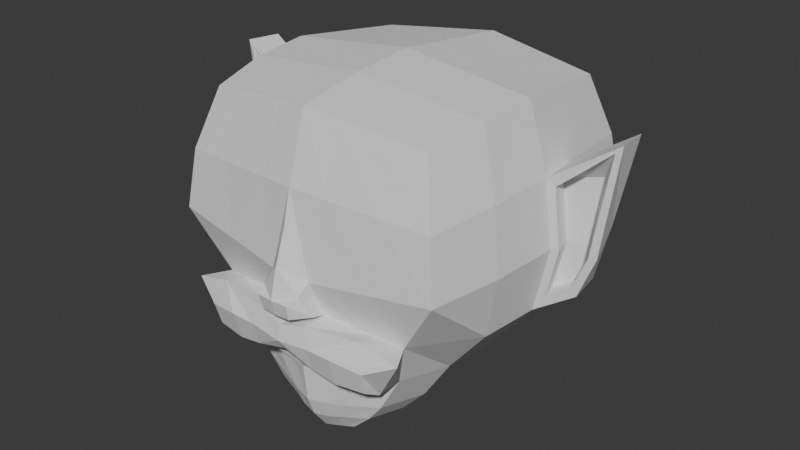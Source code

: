 # Source: un_nomo_que_no_nomea.blend  (saved by Blender 5.2.45; exported with 4.5.12 LTS)
import bpy
from mathutils import Matrix  # noqa: F401  (used for matrix-valued properties, if any)

bpy.ops.wm.read_factory_settings(use_empty=True)
scene = bpy.context.scene
scene.name = 'Scene'

# ---- collections
col_collection = bpy.data.collections.new('Collection'); scene.collection.children.link(col_collection)

# ---- world
world_world = bpy.data.worlds.new('World'); scene.world = world_world
world_world.use_nodes = True; world_world.node_tree.nodes.clear()
_N = world_world.node_tree.nodes; _L = world_world.node_tree.links
n0 = _N.new('ShaderNodeOutputWorld'); n0.name = 'World Output'; n0.location = (300, 300)
n1 = _N.new('ShaderNodeBackground'); n1.name = 'Background'; n1.location = (10, 300)
n1.inputs[0].default_value = (0.05088, 0.05088, 0.05088, 1.0)
_L.new(n1.outputs[0], n0.inputs[0])
n0.is_active_output = True
world_world.color = (0.05088, 0.05088, 0.05088)
world_world.sun_shadow_jitter_overblur = 0.0

# ---- meshes
me_cubo = bpy.data.meshes.new('Cubo')
me_cubo.from_pydata([(0.7538, -1.0, -0.9033), (1.0, -1.0, 1.0), (0.8769, 1.0, -0.9385), (1.0, 1.0, 1.0), (1.219, 1.219, 0.0), (1.219, -1.219, 0.0), (2.84e-08, 1.119, -1.119), (2.84e-08, 1.119, 1.119), (0.0, -1.242, -0.9604), (2.84e-08, -1.119, 1.119), (0.0, -1.364, 0.2756), (2.84e-08, 1.364, 0.0), (0.8719, -2.004e-08, -1.021), (1.118, -7.041e-09, 1.118), (1.423, 0.01795, -0.002545), (5.991e-08, -7.041e-09, 1.251), (5.991e-08, -7.041e-09, -1.251), (0.834, 0.3215, -1.036), (1.08, 0.3215, 1.08), (1.316, 0.3918, -1.911e-08), (4.978e-08, 0.3598, 1.209), (4.978e-08, 0.3598, -1.209), (1.154, 1.151, 0.4987), (1.154, -1.157, 0.4987), (3.92e-08, -1.295, 0.5607), (3.92e-08, 1.289, 0.5607), (1.359, 0.01385, 0.5), (1.247, 0.3682, 0.5404), (1.109, 1.109, -0.5), (0.8884, -1.109, -0.5), (2.84e-08, 1.241, -0.5596), (0.0, -1.241, -0.4853), (1.329, 0.01852, -0.4333), (1.198, 0.3567, -0.5401), (1.523, 0.3811, -0.3476), (1.506, 0.06534, -0.3241), (1.086, -0.4987, 1.086), (1.323, -0.6107, 3.588e-07), (5.129e-08, -0.5598, 1.215), (5.129e-08, -0.5598, -1.215), (1.793, 0.3907, 0.9061), (0.8396, -0.4987, -0.9891), (1.777, 0.06535, 0.8588), (1.701, 0.08386, -0.006527), (1.253, -0.5807, 0.5428), (1.621, 0.4103, 0.1024), (1.204, -0.5547, -0.5429), (1.291, -0.002889, 0.5602), (1.83, 0.08145, 0.9226), (1.362, -7.041e-09, -2.816e-08), (1.24, -7.041e-09, -0.5591), (1.558, 0.08386, -0.3634), (1.641, 0.06591, -0.003982), (1.592, 0.2526, -0.009325), (1.374, 0.2046, -0.007889), (1.31, 0.2005, 0.4946), (1.622, 0.252, 0.5708), (1.279, 0.2052, -0.4386), (1.457, 0.252, -0.3294), (0.2663, 1.087, 1.087), (0.1616, -1.185, -0.9619), (0.3245, 1.325, 0.0), (0.2335, 1.087, -1.071), (0.2663, -1.087, 1.087), (0.1799, -1.325, -0.1307), (0.2977, -7.041e-09, 1.216), (0.2322, -1.05e-08, -1.19), (0.2221, 0.3496, -1.163), (0.2876, 0.3496, 1.175), (0.3073, -1.258, 0.5442), (0.3073, 1.252, 0.5442), (0.2214, -1.206, -0.4306), (0.2954, 1.206, -0.5437), (0.2891, -0.5435, 1.181), (0.2236, -0.5435, -1.155), (0.1699, -1.434, -0.2096), (0.0, -1.464, 0.002426), (0.0, -1.369, -0.4378), (0.2416, -1.341, -0.3866), (0.1407, -1.523, -0.2494), (0.0, -1.532, -0.2494), (0.0, -1.503, -0.3828), (0.1337, -1.495, -0.3791), (0.7538, -1.219, -0.9033), (0.0, -1.338, -0.6839), (1.009, -1.329, -0.5), (0.0, -1.461, -0.4853), (0.2007, -1.307, -0.8543), (0.2214, -1.426, -0.4306), (0.7579, -1.428, -0.6164), (0.7456, -1.377, -0.8072), (0.2762, -1.418, -0.784), (0.0, -1.433, -0.7034), (0.0, -1.491, -0.6095), (0.286, -1.474, -0.5836), (0.4475, -1.215, -0.9214), (0.6805, -1.356, -0.4092), (0.4931, -1.407, -0.8221), (0.4925, -1.474, -0.5799), (0.6331, 1.044, 1.044), (0.4235, -1.124, -0.9625), (0.7715, 1.272, 0.0), (0.7079, -7.041e-09, 1.167), (0.6839, 0.3356, 1.127), (0.7308, 1.202, 0.5214), (0.7023, 1.158, -0.5218), (0.6875, -0.5211, 1.133), (0.5552, 1.044, -1.005), (0.6331, -1.044, 1.044), (0.6992, -1.272, -0.06537), (0.5521, -1.527e-08, -1.106), (0.528, 0.3356, -1.1), (0.7308, -1.208, 0.5214), (0.6653, -1.158, -0.4653), (0.5316, -0.5211, -1.072), (0.1753, -0.991, -1.591), (0.2712, -0.9758, -1.564), (0.0, -0.8233, -1.672), (0.0, -1.017, -1.639), (0.3009, -0.8022, -1.594), (0.08743, -0.8177, -1.651), (0.07951, -1.006, -1.619), (0.1942, -0.8099, -1.623), (0.0, -0.6384, -1.479), (0.3957, -0.6046, -1.354), (0.6649, -0.5851, -1.282), (0.0, -1.207, -1.293), (0.1589, -1.163, -1.281), (0.1266, -0.6242, -1.427), (0.5899, -1.023, -1.207), (0.3134, -1.113, -1.263), (0.5208, -0.6672, -1.433), (0.0, -1.142, -1.465), (0.4613, -1.015, -1.374), (0.0, -0.7095, -1.59), (0.3072, -0.6827, -1.491), (0.1411, -1.111, -1.447), (0.09363, -0.6982, -1.548), (0.2497, -1.075, -1.421)], [], [(104, 99, 3, 22), (44, 36, 1, 23), (137, 135, 122, 120), (46, 37, 5, 29), (105, 101, 4, 28), (71, 64, 75, 78), (73, 38, 9, 63), (69, 63, 9, 24), (68, 20, 15, 65), (14, 32, 57, 54), (111, 17, 12, 110), (27, 18, 13, 47), (22, 3, 18, 27), (107, 2, 17, 111), (28, 4, 19, 33), (59, 7, 20, 68), (4, 22, 27, 19), (27, 47, 48, 40), (64, 69, 24, 10), (37, 44, 23, 5), (101, 104, 22, 4), (2, 28, 33, 17), (17, 33, 50, 12), (88, 96, 113, 71), (107, 105, 28, 2), (41, 46, 29, 0), (12, 50, 46, 41), (35, 52, 53, 58), (49, 47, 44, 37), (33, 19, 45, 34), (50, 33, 34, 51), (19, 27, 40, 45), (45, 40, 48, 43), (65, 15, 38, 73), (50, 49, 37, 46), (34, 45, 43, 51), (110, 12, 41, 114), (47, 13, 36, 44), (26, 42, 48, 47), (14, 26, 47, 49), (32, 14, 49, 50), (35, 32, 50, 51), (52, 35, 51, 43), (42, 52, 43, 48), (54, 57, 58, 53), (55, 54, 53, 56), (42, 26, 55, 56), (52, 42, 56, 53), (32, 35, 58, 57), (26, 14, 54, 55), (16, 66, 74, 39), (102, 65, 73, 106), (6, 30, 72, 62), (86, 88, 71, 31), (11, 25, 70, 61), (109, 112, 69, 64), (99, 59, 68, 103), (6, 62, 67, 21), (21, 67, 66, 16), (103, 68, 65, 102), (112, 108, 63, 69), (106, 73, 63, 108), (113, 109, 64, 71), (30, 11, 61, 72), (136, 132, 118, 121), (25, 7, 59, 70), (77, 78, 82, 81), (64, 10, 76, 75), (31, 71, 78, 77), (82, 79, 80, 81), (75, 76, 80, 79), (78, 75, 79, 82), (84, 86, 31, 8), (87, 84, 8, 60), (91, 94, 93, 92), (97, 98, 94, 91), (96, 88, 94, 98), (88, 86, 93, 94), (95, 83, 90, 97), (84, 87, 91, 92), (83, 85, 89, 90), (87, 95, 97, 91), (85, 96, 98, 89), (90, 89, 98, 97), (95, 87, 60, 100), (29, 5, 109, 113), (36, 106, 108, 1), (23, 1, 108, 112), (18, 103, 102, 13), (3, 99, 103, 18), (5, 23, 112, 109), (83, 95, 100, 0), (13, 102, 106, 36), (66, 110, 114, 74), (62, 72, 105, 107), (61, 70, 104, 101), (62, 107, 111, 67), (67, 111, 110, 66), (72, 61, 101, 105), (135, 131, 119, 122), (70, 59, 99, 104), (96, 85, 29, 113), (85, 83, 0, 29), (122, 119, 116, 115), (117, 120, 121, 118), (120, 122, 115, 121), (131, 133, 116, 119), (138, 136, 121, 115), (133, 138, 115, 116), (134, 137, 120, 117), (39, 74, 128, 123), (0, 100, 130, 129), (100, 60, 127, 130), (41, 0, 129, 125), (114, 41, 125, 124), (60, 8, 126, 127), (74, 114, 124, 128), (123, 128, 137, 134), (129, 130, 138, 133), (130, 127, 136, 138), (125, 129, 133, 131), (124, 125, 131, 135), (127, 126, 132, 136), (128, 124, 135, 137)])
_uv = me_cubo.uv_layers.new(name='MapaUV')
_uv.uv.foreach_set('vector', [0.5625, 0.4541, 0.625, 0.4541, 0.625, 0.5, 0.5625, 0.5, 0.5625, 0.6875, 0.625, 0.6875, 0.625, 0.75, 0.5625, 0.75, 0.2833, 0.6875, 0.3291, 0.6875, 0.3291, 0.6875, 0.2833, 0.6875, 0.4375, 0.6875, 0.5, 0.6875, 0.5, 0.75, 0.4375, 0.75, 0.4375, 0.4541, 0.5, 0.4541, 0.5, 0.5, 0.4375, 0.5, 0.4375, 0.8417, 0.5, 0.8417, 0.5, 0.8417, 0.4375, 0.8417, 0.7167, 0.6875, 0.75, 0.6875, 0.75, 0.75, 0.7167, 0.75, 0.5625, 0.8417, 0.625, 0.8417, 0.625, 0.875, 0.5625, 0.875, 0.7167, 0.5848, 0.75, 0.5848, 0.75, 0.625, 0.7167, 0.625, 0.4969, 0.625, 0.4469, 0.625, 0.4469, 0.625, 0.4969, 0.625, 0.3291, 0.5848, 0.375, 0.5848, 0.375, 0.625, 0.3291, 0.625, 0.5625, 0.5848, 0.625, 0.5848, 0.625, 0.625, 0.5625, 0.625, 0.5625, 0.5, 0.625, 0.5, 0.625, 0.5848, 0.5625, 0.5848, 0.3291, 0.5, 0.375, 0.5, 0.375, 0.5848, 0.3291, 0.5848, 0.4375, 0.5, 0.5, 0.5, 0.5, 0.5848, 0.4375, 0.5848, 0.7167, 0.5, 0.75, 0.5, 0.75, 0.5848, 0.7167, 0.5848, 0.5, 0.5, 0.5625, 0.5, 0.5625, 0.5848, 0.5, 0.5848, 0.5625, 0.5848, 0.5625, 0.625, 0.5625, 0.625, 0.5625, 0.5848, 0.5, 0.8417, 0.5625, 0.8417, 0.5625, 0.875, 0.5, 0.875, 0.5, 0.6875, 0.5625, 0.6875, 0.5625, 0.75, 0.5, 0.75, 0.5, 0.4541, 0.5625, 0.4541, 0.5625, 0.5, 0.5, 0.5, 0.375, 0.5, 0.4375, 0.5, 0.4375, 0.5848, 0.375, 0.5848, 0.375, 0.5848, 0.4375, 0.5848, 0.4375, 0.625, 0.375, 0.625, 0.4375, 0.8417, 0.4375, 0.7959, 0.4375, 0.7959, 0.4375, 0.8417, 0.375, 0.4541, 0.4375, 0.4541, 0.4375, 0.5, 0.375, 0.5, 0.375, 0.6875, 0.4375, 0.6875, 0.4375, 0.75, 0.375, 0.75, 0.375, 0.625, 0.4375, 0.625, 0.4375, 0.6875, 0.375, 0.6875, 0.4475, 0.625, 0.5028, 0.625, 0.5028, 0.625, 0.4475, 0.625, 0.5, 0.625, 0.5625, 0.625, 0.5625, 0.6875, 0.5, 0.6875, 0.4375, 0.5848, 0.5, 0.5848, 0.5, 0.5848, 0.4375, 0.5848, 0.4375, 0.625, 0.4375, 0.5848, 0.4375, 0.5848, 0.4375, 0.625, 0.5, 0.5848, 0.5625, 0.5848, 0.5625, 0.5848, 0.5, 0.5848, 0.5, 0.5848, 0.5625, 0.5848, 0.5625, 0.625, 0.5, 0.625, 0.7167, 0.625, 0.75, 0.625, 0.75, 0.6875, 0.7167, 0.6875, 0.4375, 0.625, 0.5, 0.625, 0.5, 0.6875, 0.4375, 0.6875, 0.4375, 0.5848, 0.5, 0.5848, 0.5, 0.625, 0.4375, 0.625, 0.3291, 0.625, 0.375, 0.625, 0.375, 0.6875, 0.3291, 0.6875, 0.5625, 0.625, 0.625, 0.625, 0.625, 0.6875, 0.5625, 0.6875, 0.5552, 0.625, 0.5547, 0.625, 0.5625, 0.625, 0.5625, 0.625, 0.4969, 0.625, 0.5552, 0.625, 0.5625, 0.625, 0.5, 0.625, 0.4469, 0.625, 0.4969, 0.625, 0.5, 0.625, 0.4375, 0.625, 0.4475, 0.625, 0.4469, 0.625, 0.4375, 0.625, 0.4375, 0.625, 0.5028, 0.625, 0.4475, 0.625, 0.4375, 0.625, 0.5, 0.625, 0.5547, 0.625, 0.5028, 0.625, 0.5, 0.625, 0.5625, 0.625, 0.4969, 0.625, 0.4469, 0.625, 0.4475, 0.625, 0.5028, 0.625, 0.5552, 0.625, 0.4969, 0.625, 0.5028, 0.625, 0.5547, 0.625, 0.5547, 0.625, 0.5552, 0.625, 0.5552, 0.625, 0.5547, 0.625, 0.5028, 0.625, 0.5547, 0.625, 0.5547, 0.625, 0.5028, 0.625, 0.4469, 0.625, 0.4475, 0.625, 0.4475, 0.625, 0.4469, 0.625, 0.5552, 0.625, 0.4969, 0.625, 0.4969, 0.625, 0.5552, 0.625, 0.25, 0.625, 0.2833, 0.625, 0.2833, 0.6875, 0.25, 0.6875, 0.6709, 0.625, 0.7167, 0.625, 0.7167, 0.6875, 0.6709, 0.6875, 0.375, 0.375, 0.4375, 0.375, 0.4375, 0.4083, 0.375, 0.4083, 0.4375, 0.875, 0.4375, 0.8417, 0.4375, 0.8417, 0.4375, 0.875, 0.5, 0.375, 0.5625, 0.375, 0.5625, 0.4083, 0.5, 0.4083, 0.5, 0.7959, 0.5625, 0.7959, 0.5625, 0.8417, 0.5, 0.8417, 0.6709, 0.5, 0.7167, 0.5, 0.7167, 0.5848, 0.6709, 0.5848, 0.25, 0.5, 0.2833, 0.5, 0.2833, 0.5848, 0.25, 0.5848, 0.25, 0.5848, 0.2833, 0.5848, 0.2833, 0.625, 0.25, 0.625, 0.6709, 0.5848, 0.7167, 0.5848, 0.7167, 0.625, 0.6709, 0.625, 0.5625, 0.7959, 0.625, 0.7959, 0.625, 0.8417, 0.5625, 0.8417, 0.6709, 0.6875, 0.7167, 0.6875, 0.7167, 0.75, 0.6709, 0.75, 0.4375, 0.7959, 0.5, 0.7959, 0.5, 0.8417, 0.4375, 0.8417, 0.4375, 0.375, 0.5, 0.375, 0.5, 0.4083, 0.4375, 0.4083, 0.2833, 0.75, 0.25, 0.75, 0.25, 0.75, 0.2833, 0.75, 0.5625, 0.375, 0.625, 0.375, 0.625, 0.4083, 0.5625, 0.4083, 0.4375, 0.875, 0.4375, 0.8417, 0.4375, 0.8417, 0.4375, 0.875, 0.5, 0.8417, 0.5, 0.875, 0.5, 0.875, 0.5, 0.8417, 0.4375, 0.875, 0.4375, 0.8417, 0.4375, 0.8417, 0.4375, 0.875, 0.4375, 0.8417, 0.5, 0.8417, 0.5, 0.875, 0.4375, 0.875, 0.5, 0.8417, 0.5, 0.875, 0.5, 0.875, 0.5, 0.8417, 0.4375, 0.8417, 0.5, 0.8417, 0.5, 0.8417, 0.4375, 0.8417, 0.375, 0.875, 0.4375, 0.875, 0.4375, 0.875, 0.25, 0.75, 0.375, 0.8417, 0.375, 0.875, 0.25, 0.75, 0.2833, 0.75, 0.375, 0.8417, 0.4375, 0.8417, 0.4375, 0.875, 0.375, 0.875, 0.375, 0.7959, 0.4375, 0.7959, 0.4375, 0.8417, 0.375, 0.8417, 0.4375, 0.7959, 0.4375, 0.8417, 0.4375, 0.8417, 0.4375, 0.7959, 0.4375, 0.8417, 0.4375, 0.875, 0.4375, 0.875, 0.4375, 0.8417, 0.375, 0.7959, 0.375, 0.75, 0.375, 0.75, 0.375, 0.7959, 0.375, 0.875, 0.375, 0.8417, 0.375, 0.8417, 0.375, 0.875, 0.375, 0.75, 0.4375, 0.75, 0.4375, 0.75, 0.375, 0.75, 0.375, 0.8417, 0.375, 0.7959, 0.375, 0.7959, 0.375, 0.8417, 0.4375, 0.75, 0.4375, 0.7959, 0.4375, 0.7959, 0.4375, 0.75, 0.375, 0.75, 0.4375, 0.75, 0.4375, 0.7959, 0.375, 0.7959, 0.375, 0.7959, 0.375, 0.8417, 0.2833, 0.75, 0.3291, 0.75, 0.4375, 0.75, 0.5, 0.75, 0.5, 0.7959, 0.4375, 0.7959, 0.625, 0.6875, 0.6709, 0.6875, 0.6709, 0.75, 0.625, 0.75, 0.5625, 0.75, 0.625, 0.75, 0.625, 0.7959, 0.5625, 0.7959, 0.625, 0.5848, 0.6709, 0.5848, 0.6709, 0.625, 0.625, 0.625, 0.625, 0.5, 0.6709, 0.5, 0.6709, 0.5848, 0.625, 0.5848, 0.5, 0.75, 0.5625, 0.75, 0.5625, 0.7959, 0.5, 0.7959, 0.375, 0.75, 0.375, 0.7959, 0.3291, 0.75, 0.375, 0.75, 0.625, 0.625, 0.6709, 0.625, 0.6709, 0.6875, 0.625, 0.6875, 0.2833, 0.625, 0.3291, 0.625, 0.3291, 0.6875, 0.2833, 0.6875, 0.375, 0.4083, 0.4375, 0.4083, 0.4375, 0.4541, 0.375, 0.4541, 0.5, 0.4083, 0.5625, 0.4083, 0.5625, 0.4541, 0.5, 0.4541, 0.2833, 0.5, 0.3291, 0.5, 0.3291, 0.5848, 0.2833, 0.5848, 0.2833, 0.5848, 0.3291, 0.5848, 0.3291, 0.625, 0.2833, 0.625, 0.4375, 0.4083, 0.5, 0.4083, 0.5, 0.4541, 0.4375, 0.4541, 0.3291, 0.6875, 0.375, 0.6875, 0.375, 0.6875, 0.3291, 0.6875, 0.5625, 0.4083, 0.625, 0.4083, 0.625, 0.4541, 0.5625, 0.4541, 0.4375, 0.7959, 0.4375, 0.75, 0.4375, 0.75, 0.4375, 0.7959, 0.4375, 0.75, 0.375, 0.75, 0.375, 0.75, 0.4375, 0.75, 0.3291, 0.6875, 0.375, 0.6875, 0.375, 0.75, 0.3291, 0.75, 0.25, 0.6875, 0.2833, 0.6875, 0.2833, 0.75, 0.25, 0.75, 0.2833, 0.6875, 0.3291, 0.6875, 0.3291, 0.75, 0.2833, 0.75, 0.375, 0.6875, 0.375, 0.75, 0.375, 0.75, 0.375, 0.6875, 0.3291, 0.75, 0.2833, 0.75, 0.2833, 0.75, 0.3291, 0.75, 0.375, 0.75, 0.3291, 0.75, 0.3291, 0.75, 0.375, 0.75, 0.25, 0.6875, 0.2833, 0.6875, 0.2833, 0.6875, 0.25, 0.6875, 0.25, 0.6875, 0.2833, 0.6875, 0.2833, 0.6875, 0.25, 0.6875, 0.375, 0.75, 0.3291, 0.75, 0.3291, 0.75, 0.375, 0.75, 0.3291, 0.75, 0.2833, 0.75, 0.2833, 0.75, 0.3291, 0.75, 0.375, 0.6875, 0.375, 0.75, 0.375, 0.75, 0.375, 0.6875, 0.3291, 0.6875, 0.375, 0.6875, 0.375, 0.6875, 0.3291, 0.6875, 0.2833, 0.75, 0.25, 0.75, 0.25, 0.75, 0.2833, 0.75, 0.2833, 0.6875, 0.3291, 0.6875, 0.3291, 0.6875, 0.2833, 0.6875, 0.25, 0.6875, 0.2833, 0.6875, 0.2833, 0.6875, 0.25, 0.6875, 0.375, 0.75, 0.3291, 0.75, 0.3291, 0.75, 0.375, 0.75, 0.3291, 0.75, 0.2833, 0.75, 0.2833, 0.75, 0.3291, 0.75, 0.375, 0.6875, 0.375, 0.75, 0.375, 0.75, 0.375, 0.6875, 0.3291, 0.6875, 0.375, 0.6875, 0.375, 0.6875, 0.3291, 0.6875, 0.2833, 0.75, 0.25, 0.75, 0.25, 0.75, 0.2833, 0.75, 0.2833, 0.6875, 0.3291, 0.6875, 0.3291, 0.6875, 0.2833, 0.6875])
me_cubo.update()

# ---- objects
ob_cubo = bpy.data.objects.new('Cubo', me_cubo)

# ---- transforms, parenting, visibility, modifiers, constraints
ob_cubo.location = (1.114, -0.1661, 0.9459)
ob_cubo.scale = (0.3132, 0.3132, 0.3132)
_m = ob_cubo.modifiers.new('Simetrizar', 'MIRROR')
_m.use_clip = True

# ---- collection membership
col_collection.objects.link(ob_cubo)

# ---- scene / render settings (as saved in the file)
scene.frame_start = 1; scene.frame_end = 250; scene.frame_set(0)
scene.render.engine = 'BLENDER_EEVEE_NEXT'
scene.render.bake_bias = 0.0
scene.render.bake_samples = 0
scene.eevee.fast_gi_thickness_far = 0.0
bpy.context.view_layer.update()

# ---- added for rendering (the .blend has no active camera and no usable light): camera, sun
cam_auto = bpy.data.cameras.new('AutoCamera')
cam_auto.lens = 50.0
cam_auto.sensor_width = 36.0
cam_auto.clip_end = 1000.0
ob_auto_camera = bpy.data.objects.new('AutoCamera', cam_auto)
scene.collection.objects.link(ob_auto_camera)
ob_auto_camera.location = (2.70934, -2.10722, 2.15649)
ob_auto_camera.rotation_euler = (1.09748, -7.21219e-08, 0.694738)
scene.camera = ob_auto_camera
light_auto_sun = bpy.data.lights.new('AutoSun', 'SUN')
light_auto_sun.energy = 3.0
light_auto_sun.angle = 0.0523599
ob_auto_sun = bpy.data.objects.new('AutoSun', light_auto_sun)
scene.collection.objects.link(ob_auto_sun)
ob_auto_sun.rotation_euler = (0.872665, 0.174533, 0.523599)
bpy.context.view_layer.update()

